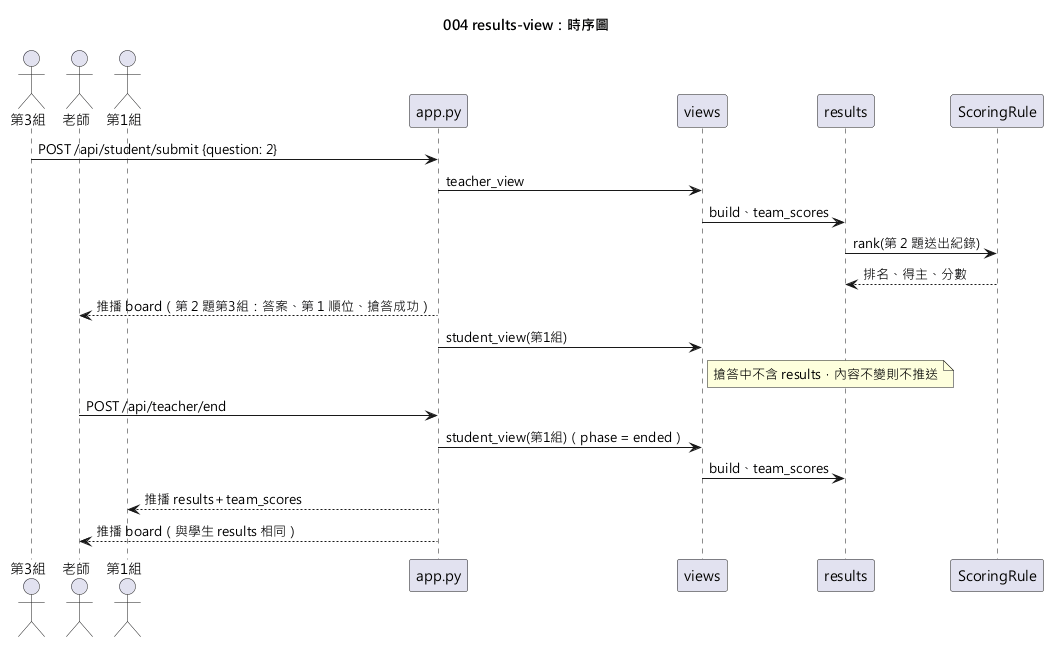

The diagram above was rendered by PlantUML. Its source (embedded in the PNG):
@startuml 004-results-view-sequence
skinparamlocked defaultFontName Microsoft JhengHei
title 004 results-view：時序圖

actor "第3組" as S3
actor "老師" as T
actor "第1組" as S1
participant "app.py" as App
participant "views" as V
participant "results" as R
participant "ScoringRule" as Rule

S3 -> App : POST /api/student/submit {question: 2}
App -> V : teacher_view
V -> R : build、team_scores
R -> Rule : rank(第 2 題送出紀錄)
Rule --> R : 排名、得主、分數
App --> T : 推播 board（第 2 題第3組：答案、第 1 順位、搶答成功）
App -> V : student_view(第1組)
note right of V : 搶答中不含 results，內容不變則不推送

T -> App : POST /api/teacher/end
App -> V : student_view(第1組)（phase = ended）
V -> R : build、team_scores
App --> S1 : 推播 results＋team_scores
App --> T : 推播 board（與學生 results 相同）
@enduml